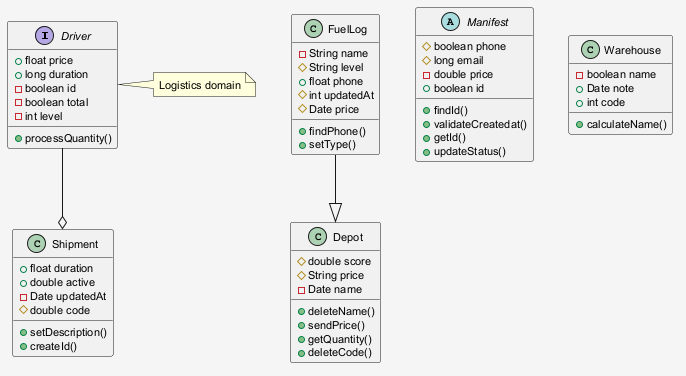

The diagram above was rendered by PlantUML. Its source (embedded in the PNG):
@startuml
skinparam shadowing false
skinparam backgroundColor #F5F5F5
skinparam defaultFontSize 11
interface Driver {
  +float price
  +long duration
  -boolean id
  -boolean total
  -int level
  +processQuantity()
}
class FuelLog {
  -String name
  #String level
  +float phone
  #int updatedAt
  #Date price
  +findPhone()
  +setType()
}
abstract class Manifest {
  #boolean phone
  #long email
  -double price
  +boolean id
  +findId()
  +validateCreatedat()
  +getId()
  +updateStatus()
}
class Warehouse {
  -boolean name
  +Date note
  +int code
  +calculateName()
}
class Shipment {
  +float duration
  +double active
  -Date updatedAt
  #double code
  +setDescription()
  +createId()
}
class Depot {
  #double score
  #String price
  -Date name
  +deleteName()
  +sendPrice()
  +getQuantity()
  +deleteCode()
}
Driver --o Shipment
FuelLog --|> Depot
note right of Driver : Logistics domain
@enduml